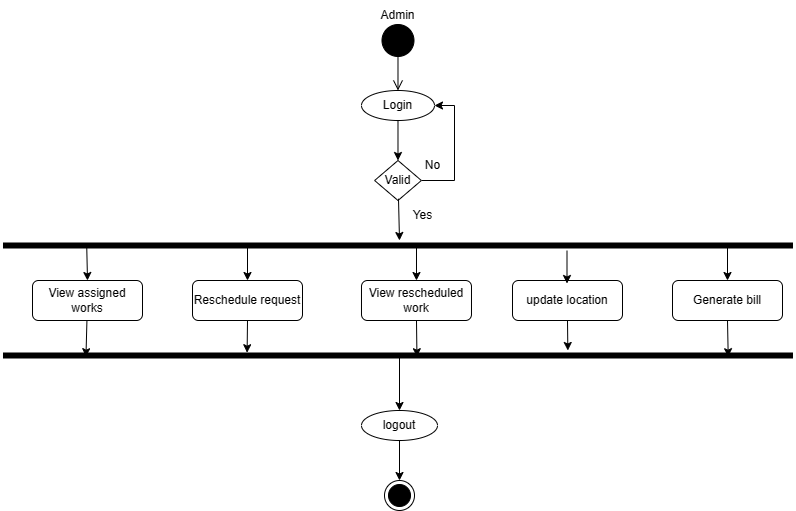

The diagram above was exported from draw.io. Its source (the exported page's mxGraphModel, read from the mxfile embedded in the PNG):
<mxGraphModel dx="992" dy="579" grid="1" gridSize="10" guides="1" tooltips="1" connect="1" arrows="1" fold="1" page="1" pageScale="1" pageWidth="850" pageHeight="1100" math="0" shadow="0">
  <root>
    <mxCell id="0" />
    <mxCell id="1" parent="0" />
    <mxCell id="n-ZacWmp71vY7AzZDaac-1" value="" style="ellipse;html=1;shape=startState;fillColor=#000000;strokeColor=#000000;" parent="1" vertex="1">
      <mxGeometry x="405.49" y="30" width="40" height="40" as="geometry" />
    </mxCell>
    <mxCell id="n-ZacWmp71vY7AzZDaac-2" value="" style="edgeStyle=orthogonalEdgeStyle;html=1;verticalAlign=bottom;endArrow=open;endSize=8;strokeColor=#000000;rounded=0;entryX=0.5;entryY=0;entryDx=0;entryDy=0;" parent="1" target="n-ZacWmp71vY7AzZDaac-3" edge="1">
      <mxGeometry relative="1" as="geometry">
        <mxPoint x="425" y="70" as="targetPoint" />
        <mxPoint x="425" y="50" as="sourcePoint" />
        <Array as="points">
          <mxPoint x="430" y="50" />
          <mxPoint x="426" y="50" />
        </Array>
      </mxGeometry>
    </mxCell>
    <mxCell id="n-ZacWmp71vY7AzZDaac-5" value="" style="edgeStyle=orthogonalEdgeStyle;rounded=0;orthogonalLoop=1;jettySize=auto;html=1;" parent="1" source="n-ZacWmp71vY7AzZDaac-3" target="n-ZacWmp71vY7AzZDaac-4" edge="1">
      <mxGeometry relative="1" as="geometry" />
    </mxCell>
    <mxCell id="n-ZacWmp71vY7AzZDaac-3" value="Login" style="ellipse;whiteSpace=wrap;html=1;" parent="1" vertex="1">
      <mxGeometry x="388.99" y="100" width="73" height="30" as="geometry" />
    </mxCell>
    <mxCell id="n-ZacWmp71vY7AzZDaac-89" style="edgeStyle=orthogonalEdgeStyle;rounded=0;orthogonalLoop=1;jettySize=auto;html=1;entryX=1;entryY=0.5;entryDx=0;entryDy=0;strokeColor=#000000;" parent="1" source="n-ZacWmp71vY7AzZDaac-4" target="n-ZacWmp71vY7AzZDaac-3" edge="1">
      <mxGeometry relative="1" as="geometry">
        <Array as="points">
          <mxPoint x="482" y="190" />
          <mxPoint x="482" y="115" />
        </Array>
      </mxGeometry>
    </mxCell>
    <mxCell id="n-ZacWmp71vY7AzZDaac-4" value="Valid" style="rhombus;whiteSpace=wrap;html=1;" parent="1" vertex="1">
      <mxGeometry x="402.12" y="170" width="46.75" height="40" as="geometry" />
    </mxCell>
    <mxCell id="n-ZacWmp71vY7AzZDaac-10" value="View assigned works" style="rounded=1;whiteSpace=wrap;html=1;" parent="1" vertex="1">
      <mxGeometry x="60" y="290" width="110" height="40" as="geometry" />
    </mxCell>
    <mxCell id="n-ZacWmp71vY7AzZDaac-13" value="Reschedule request" style="rounded=1;whiteSpace=wrap;html=1;" parent="1" vertex="1">
      <mxGeometry x="220" y="290" width="110" height="40" as="geometry" />
    </mxCell>
    <mxCell id="n-ZacWmp71vY7AzZDaac-21" value="View rescheduled work" style="rounded=1;whiteSpace=wrap;html=1;" parent="1" vertex="1">
      <mxGeometry x="388.99" y="290" width="110" height="40" as="geometry" />
    </mxCell>
    <mxCell id="n-ZacWmp71vY7AzZDaac-22" value="update location" style="rounded=1;whiteSpace=wrap;html=1;" parent="1" vertex="1">
      <mxGeometry x="540" y="290" width="110" height="40" as="geometry" />
    </mxCell>
    <mxCell id="n-ZacWmp71vY7AzZDaac-28" value="Generate bill" style="rounded=1;whiteSpace=wrap;html=1;" parent="1" vertex="1">
      <mxGeometry x="700" y="290" width="110" height="40" as="geometry" />
    </mxCell>
    <mxCell id="n-ZacWmp71vY7AzZDaac-29" value="" style="shape=line;html=1;strokeWidth=6;strokeColor=#000000;" parent="1" vertex="1">
      <mxGeometry x="30.49" y="250" width="790" height="10" as="geometry" />
    </mxCell>
    <mxCell id="n-ZacWmp71vY7AzZDaac-37" value="Admin" style="text;html=1;align=center;verticalAlign=middle;resizable=0;points=[];autosize=1;strokeColor=none;fillColor=none;" parent="1" vertex="1">
      <mxGeometry x="395" y="10" width="60" height="30" as="geometry" />
    </mxCell>
    <mxCell id="n-ZacWmp71vY7AzZDaac-47" value="" style="shape=line;html=1;strokeWidth=6;strokeColor=#000000;" parent="1" vertex="1">
      <mxGeometry x="30.489999999999995" y="360" width="790" height="10" as="geometry" />
    </mxCell>
    <mxCell id="n-ZacWmp71vY7AzZDaac-50" value="" style="endArrow=classic;html=1;rounded=0;strokeColor=#000000;entryX=0.5;entryY=0;entryDx=0;entryDy=0;exitX=0.106;exitY=0.58;exitDx=0;exitDy=0;exitPerimeter=0;" parent="1" source="n-ZacWmp71vY7AzZDaac-29" target="n-ZacWmp71vY7AzZDaac-10" edge="1">
      <mxGeometry width="50" height="50" relative="1" as="geometry">
        <mxPoint x="85" y="250" as="sourcePoint" />
        <mxPoint x="80" y="290" as="targetPoint" />
      </mxGeometry>
    </mxCell>
    <mxCell id="n-ZacWmp71vY7AzZDaac-63" value="" style="ellipse;html=1;shape=endState;fillColor=#000000;strokeColor=#000000;" parent="1" vertex="1">
      <mxGeometry x="412" y="490" width="30" height="30" as="geometry" />
    </mxCell>
    <mxCell id="n-ZacWmp71vY7AzZDaac-73" value="" style="endArrow=classic;html=1;rounded=0;strokeColor=#000000;entryX=0.105;entryY=0.62;entryDx=0;entryDy=0;entryPerimeter=0;" parent="1" source="n-ZacWmp71vY7AzZDaac-10" edge="1" target="n-ZacWmp71vY7AzZDaac-47">
      <mxGeometry width="50" height="50" relative="1" as="geometry">
        <mxPoint x="85.49000000000001" y="380" as="sourcePoint" />
        <mxPoint x="175" y="360" as="targetPoint" />
      </mxGeometry>
    </mxCell>
    <mxCell id="n-ZacWmp71vY7AzZDaac-85" value="" style="endArrow=classic;html=1;rounded=0;strokeColor=#000000;" parent="1" edge="1">
      <mxGeometry width="50" height="50" relative="1" as="geometry">
        <mxPoint x="594.5" y="260" as="sourcePoint" />
        <mxPoint x="594.5" y="293" as="targetPoint" />
      </mxGeometry>
    </mxCell>
    <mxCell id="n-ZacWmp71vY7AzZDaac-90" value="Yes" style="text;html=1;align=center;verticalAlign=middle;resizable=0;points=[];autosize=1;strokeColor=none;fillColor=none;" parent="1" vertex="1">
      <mxGeometry x="430" y="210" width="40" height="30" as="geometry" />
    </mxCell>
    <mxCell id="n-ZacWmp71vY7AzZDaac-92" value="No" style="text;html=1;align=center;verticalAlign=middle;resizable=0;points=[];autosize=1;strokeColor=none;fillColor=none;" parent="1" vertex="1">
      <mxGeometry x="440.49" y="160" width="40" height="30" as="geometry" />
    </mxCell>
    <mxCell id="lGXCTltVQ5AwwzqocgQe-1" value="" style="endArrow=classic;html=1;rounded=0;exitX=-0.1;exitY=-0.06;exitDx=0;exitDy=0;exitPerimeter=0;" parent="1" source="n-ZacWmp71vY7AzZDaac-90" edge="1">
      <mxGeometry width="50" height="50" relative="1" as="geometry">
        <mxPoint x="420" y="210" as="sourcePoint" />
        <mxPoint x="427" y="250" as="targetPoint" />
      </mxGeometry>
    </mxCell>
    <mxCell id="qThD1I85mTIm4M13RNxc-4" value="" style="endArrow=classic;html=1;entryX=0.5;entryY=0;entryDx=0;entryDy=0;" edge="1" parent="1" target="n-ZacWmp71vY7AzZDaac-21">
      <mxGeometry width="50" height="50" relative="1" as="geometry">
        <mxPoint x="444" y="257" as="sourcePoint" />
        <mxPoint x="450" y="280" as="targetPoint" />
      </mxGeometry>
    </mxCell>
    <mxCell id="qThD1I85mTIm4M13RNxc-6" value="" style="endArrow=classic;html=1;entryX=0.524;entryY=0.62;entryDx=0;entryDy=0;entryPerimeter=0;exitX=0.5;exitY=1;exitDx=0;exitDy=0;" edge="1" parent="1" source="n-ZacWmp71vY7AzZDaac-21" target="n-ZacWmp71vY7AzZDaac-47">
      <mxGeometry width="50" height="50" relative="1" as="geometry">
        <mxPoint x="400" y="330" as="sourcePoint" />
        <mxPoint x="450" y="280" as="targetPoint" />
      </mxGeometry>
    </mxCell>
    <mxCell id="qThD1I85mTIm4M13RNxc-13" value="" style="endArrow=classic;html=1;entryX=0.5;entryY=0;entryDx=0;entryDy=0;" edge="1" parent="1" target="n-ZacWmp71vY7AzZDaac-13">
      <mxGeometry width="50" height="50" relative="1" as="geometry">
        <mxPoint x="275" y="256" as="sourcePoint" />
        <mxPoint x="450" y="280" as="targetPoint" />
      </mxGeometry>
    </mxCell>
    <mxCell id="qThD1I85mTIm4M13RNxc-17" value="" style="endArrow=classic;html=1;exitX=0.5;exitY=1;exitDx=0;exitDy=0;entryX=0.309;entryY=0.22;entryDx=0;entryDy=0;entryPerimeter=0;" edge="1" parent="1" source="n-ZacWmp71vY7AzZDaac-13" target="n-ZacWmp71vY7AzZDaac-47">
      <mxGeometry width="50" height="50" relative="1" as="geometry">
        <mxPoint x="400" y="330" as="sourcePoint" />
        <mxPoint x="450" y="280" as="targetPoint" />
      </mxGeometry>
    </mxCell>
    <mxCell id="qThD1I85mTIm4M13RNxc-20" value="" style="endArrow=classic;html=1;exitX=0.5;exitY=1;exitDx=0;exitDy=0;entryX=0.715;entryY=0;entryDx=0;entryDy=0;entryPerimeter=0;" edge="1" parent="1" source="n-ZacWmp71vY7AzZDaac-22" target="n-ZacWmp71vY7AzZDaac-47">
      <mxGeometry width="50" height="50" relative="1" as="geometry">
        <mxPoint x="400" y="330" as="sourcePoint" />
        <mxPoint x="450" y="280" as="targetPoint" />
      </mxGeometry>
    </mxCell>
    <mxCell id="qThD1I85mTIm4M13RNxc-21" value="" style="endArrow=classic;html=1;entryX=0.5;entryY=0;entryDx=0;entryDy=0;" edge="1" parent="1" target="n-ZacWmp71vY7AzZDaac-28">
      <mxGeometry width="50" height="50" relative="1" as="geometry">
        <mxPoint x="755" y="257" as="sourcePoint" />
        <mxPoint x="450" y="280" as="targetPoint" />
      </mxGeometry>
    </mxCell>
    <mxCell id="qThD1I85mTIm4M13RNxc-23" value="" style="endArrow=classic;html=1;exitX=0.5;exitY=1;exitDx=0;exitDy=0;entryX=0.918;entryY=0.62;entryDx=0;entryDy=0;entryPerimeter=0;" edge="1" parent="1" source="n-ZacWmp71vY7AzZDaac-28" target="n-ZacWmp71vY7AzZDaac-47">
      <mxGeometry width="50" height="50" relative="1" as="geometry">
        <mxPoint x="400" y="330" as="sourcePoint" />
        <mxPoint x="450" y="280" as="targetPoint" />
      </mxGeometry>
    </mxCell>
    <mxCell id="qThD1I85mTIm4M13RNxc-25" value="logout" style="ellipse;whiteSpace=wrap;html=1;" vertex="1" parent="1">
      <mxGeometry x="388.99" y="420" width="76.01" height="30" as="geometry" />
    </mxCell>
    <mxCell id="qThD1I85mTIm4M13RNxc-26" value="" style="endArrow=classic;html=1;entryX=0.5;entryY=0;entryDx=0;entryDy=0;" edge="1" parent="1" target="qThD1I85mTIm4M13RNxc-25">
      <mxGeometry width="50" height="50" relative="1" as="geometry">
        <mxPoint x="427" y="366" as="sourcePoint" />
        <mxPoint x="450" y="280" as="targetPoint" />
      </mxGeometry>
    </mxCell>
    <mxCell id="qThD1I85mTIm4M13RNxc-27" value="" style="endArrow=classic;html=1;exitX=0.5;exitY=1;exitDx=0;exitDy=0;entryX=0.5;entryY=0;entryDx=0;entryDy=0;" edge="1" parent="1" source="qThD1I85mTIm4M13RNxc-25" target="n-ZacWmp71vY7AzZDaac-63">
      <mxGeometry width="50" height="50" relative="1" as="geometry">
        <mxPoint x="400" y="330" as="sourcePoint" />
        <mxPoint x="450" y="280" as="targetPoint" />
      </mxGeometry>
    </mxCell>
  </root>
</mxGraphModel>